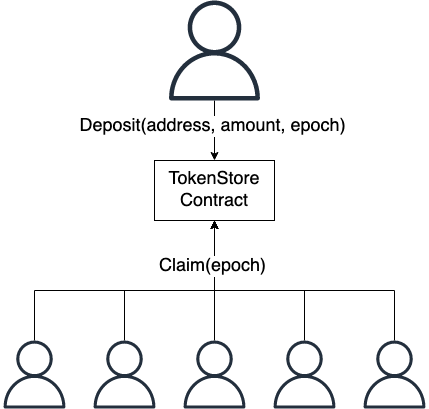

The diagram above was exported from draw.io. Its source (the exported page's mxGraphModel, read from the mxfile embedded in the PNG):
<mxGraphModel dx="1330" dy="790" grid="1" gridSize="10" guides="1" tooltips="1" connect="1" arrows="1" fold="1" page="1" pageScale="1" pageWidth="827" pageHeight="1169" math="0" shadow="0">
  <root>
    <mxCell id="0" />
    <mxCell id="1" parent="0" />
    <mxCell id="CtzVHI0Y2kojJmyNin_Y-20" style="edgeStyle=orthogonalEdgeStyle;rounded=0;orthogonalLoop=1;jettySize=auto;html=1;entryX=0.5;entryY=0;entryDx=0;entryDy=0;fontSize=18;" edge="1" parent="1" source="CtzVHI0Y2kojJmyNin_Y-22" target="CtzVHI0Y2kojJmyNin_Y-33">
      <mxGeometry relative="1" as="geometry" />
    </mxCell>
    <mxCell id="CtzVHI0Y2kojJmyNin_Y-21" value="Deposit(address, amount, epoch)" style="edgeLabel;html=1;align=center;verticalAlign=middle;resizable=0;points=[];fontSize=18;" vertex="1" connectable="0" parent="CtzVHI0Y2kojJmyNin_Y-20">
      <mxGeometry x="-0.16" y="-3" relative="1" as="geometry">
        <mxPoint as="offset" />
      </mxGeometry>
    </mxCell>
    <mxCell id="CtzVHI0Y2kojJmyNin_Y-22" value="" style="sketch=0;outlineConnect=0;fontColor=#232F3E;gradientColor=none;fillColor=#232F3D;strokeColor=none;dashed=0;verticalLabelPosition=bottom;verticalAlign=top;align=center;html=1;fontSize=12;fontStyle=0;aspect=fixed;pointerEvents=1;shape=mxgraph.aws4.user;" vertex="1" parent="1">
      <mxGeometry x="334" y="550" width="100" height="100" as="geometry" />
    </mxCell>
    <mxCell id="CtzVHI0Y2kojJmyNin_Y-35" style="edgeStyle=orthogonalEdgeStyle;rounded=0;orthogonalLoop=1;jettySize=auto;html=1;entryX=0.5;entryY=1;entryDx=0;entryDy=0;fontSize=18;" edge="1" parent="1" source="CtzVHI0Y2kojJmyNin_Y-23" target="CtzVHI0Y2kojJmyNin_Y-33">
      <mxGeometry relative="1" as="geometry">
        <Array as="points">
          <mxPoint x="204" y="840" />
          <mxPoint x="384" y="840" />
        </Array>
      </mxGeometry>
    </mxCell>
    <mxCell id="CtzVHI0Y2kojJmyNin_Y-23" value="" style="sketch=0;outlineConnect=0;fontColor=#232F3E;gradientColor=none;fillColor=#232F3D;strokeColor=none;dashed=0;verticalLabelPosition=bottom;verticalAlign=top;align=center;html=1;fontSize=12;fontStyle=0;aspect=fixed;pointerEvents=1;shape=mxgraph.aws4.user;" vertex="1" parent="1">
      <mxGeometry x="170" y="890" width="68" height="68" as="geometry" />
    </mxCell>
    <mxCell id="CtzVHI0Y2kojJmyNin_Y-36" style="edgeStyle=orthogonalEdgeStyle;rounded=0;orthogonalLoop=1;jettySize=auto;html=1;entryX=0.5;entryY=1;entryDx=0;entryDy=0;fontSize=18;" edge="1" parent="1" source="CtzVHI0Y2kojJmyNin_Y-24" target="CtzVHI0Y2kojJmyNin_Y-33">
      <mxGeometry relative="1" as="geometry">
        <Array as="points">
          <mxPoint x="294" y="840" />
          <mxPoint x="384" y="840" />
        </Array>
      </mxGeometry>
    </mxCell>
    <mxCell id="CtzVHI0Y2kojJmyNin_Y-24" value="" style="sketch=0;outlineConnect=0;fontColor=#232F3E;gradientColor=none;fillColor=#232F3D;strokeColor=none;dashed=0;verticalLabelPosition=bottom;verticalAlign=top;align=center;html=1;fontSize=12;fontStyle=0;aspect=fixed;pointerEvents=1;shape=mxgraph.aws4.user;" vertex="1" parent="1">
      <mxGeometry x="260" y="890" width="68" height="68" as="geometry" />
    </mxCell>
    <mxCell id="CtzVHI0Y2kojJmyNin_Y-40" style="edgeStyle=orthogonalEdgeStyle;rounded=0;orthogonalLoop=1;jettySize=auto;html=1;fontSize=18;" edge="1" parent="1" source="CtzVHI0Y2kojJmyNin_Y-25">
      <mxGeometry relative="1" as="geometry">
        <mxPoint x="384" y="770" as="targetPoint" />
      </mxGeometry>
    </mxCell>
    <mxCell id="CtzVHI0Y2kojJmyNin_Y-25" value="" style="sketch=0;outlineConnect=0;fontColor=#232F3E;gradientColor=none;fillColor=#232F3D;strokeColor=none;dashed=0;verticalLabelPosition=bottom;verticalAlign=top;align=center;html=1;fontSize=12;fontStyle=0;aspect=fixed;pointerEvents=1;shape=mxgraph.aws4.user;" vertex="1" parent="1">
      <mxGeometry x="350" y="890" width="68" height="68" as="geometry" />
    </mxCell>
    <mxCell id="CtzVHI0Y2kojJmyNin_Y-38" style="edgeStyle=orthogonalEdgeStyle;rounded=0;orthogonalLoop=1;jettySize=auto;html=1;entryX=0.5;entryY=1;entryDx=0;entryDy=0;fontSize=18;" edge="1" parent="1" source="CtzVHI0Y2kojJmyNin_Y-26" target="CtzVHI0Y2kojJmyNin_Y-33">
      <mxGeometry relative="1" as="geometry">
        <Array as="points">
          <mxPoint x="474" y="840" />
          <mxPoint x="384" y="840" />
        </Array>
      </mxGeometry>
    </mxCell>
    <mxCell id="CtzVHI0Y2kojJmyNin_Y-26" value="" style="sketch=0;outlineConnect=0;fontColor=#232F3E;gradientColor=none;fillColor=#232F3D;strokeColor=none;dashed=0;verticalLabelPosition=bottom;verticalAlign=top;align=center;html=1;fontSize=12;fontStyle=0;aspect=fixed;pointerEvents=1;shape=mxgraph.aws4.user;" vertex="1" parent="1">
      <mxGeometry x="440" y="890" width="68" height="68" as="geometry" />
    </mxCell>
    <mxCell id="CtzVHI0Y2kojJmyNin_Y-37" style="edgeStyle=orthogonalEdgeStyle;rounded=0;orthogonalLoop=1;jettySize=auto;html=1;entryX=0.5;entryY=1;entryDx=0;entryDy=0;fontSize=18;" edge="1" parent="1" source="CtzVHI0Y2kojJmyNin_Y-27" target="CtzVHI0Y2kojJmyNin_Y-33">
      <mxGeometry relative="1" as="geometry">
        <Array as="points">
          <mxPoint x="564" y="840" />
          <mxPoint x="384" y="840" />
        </Array>
      </mxGeometry>
    </mxCell>
    <mxCell id="CtzVHI0Y2kojJmyNin_Y-41" value="Claim(epoch)" style="edgeLabel;html=1;align=center;verticalAlign=middle;resizable=0;points=[];fontSize=18;" vertex="1" connectable="0" parent="CtzVHI0Y2kojJmyNin_Y-37">
      <mxGeometry x="0.7" y="3" relative="1" as="geometry">
        <mxPoint as="offset" />
      </mxGeometry>
    </mxCell>
    <mxCell id="CtzVHI0Y2kojJmyNin_Y-27" value="" style="sketch=0;outlineConnect=0;fontColor=#232F3E;gradientColor=none;fillColor=#232F3D;strokeColor=none;dashed=0;verticalLabelPosition=bottom;verticalAlign=top;align=center;html=1;fontSize=12;fontStyle=0;aspect=fixed;pointerEvents=1;shape=mxgraph.aws4.user;" vertex="1" parent="1">
      <mxGeometry x="530" y="890" width="68" height="68" as="geometry" />
    </mxCell>
    <mxCell id="CtzVHI0Y2kojJmyNin_Y-33" value="&lt;font style=&quot;font-size: 18px&quot;&gt;TokenStore&lt;br&gt;Contract&lt;br&gt;&lt;/font&gt;" style="rounded=0;whiteSpace=wrap;html=1;" vertex="1" parent="1">
      <mxGeometry x="324" y="710" width="120" height="60" as="geometry" />
    </mxCell>
  </root>
</mxGraphModel>